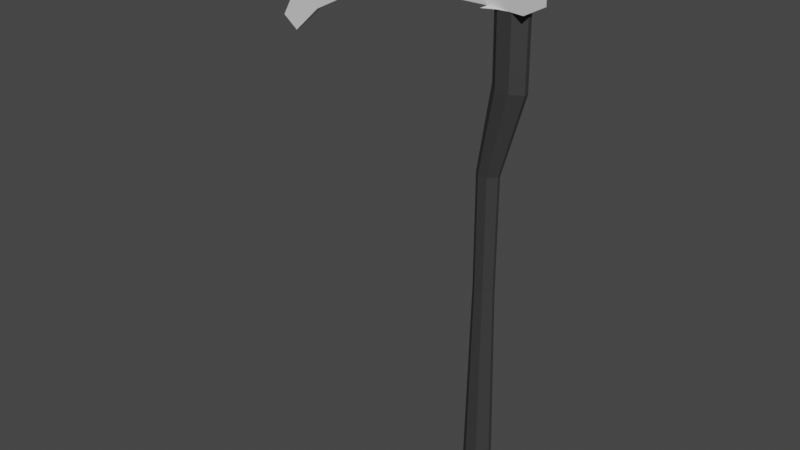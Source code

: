 # Source: Scythe.blend  (saved by Blender 2.91.10; exported with 4.5.12 LTS)
import bpy
from mathutils import Matrix  # noqa: F401  (used for matrix-valued properties, if any)

bpy.ops.wm.read_factory_settings(use_empty=True)
scene = bpy.context.scene
scene.name = 'Scene'

# ---- collections
col_collection = bpy.data.collections.new('Collection'); scene.collection.children.link(col_collection)

# ---- materials (node trees are filled in below, after node groups)
mat_blade = bpy.data.materials.new('Blade')
mat_blade.use_transparent_shadow = False
mat_handle = bpy.data.materials.new('Handle')
mat_handle.use_transparent_shadow = False

# ---- material node trees
mat_blade.use_nodes = True; mat_blade.node_tree.nodes.clear()
_N = mat_blade.node_tree.nodes; _L = mat_blade.node_tree.links
n0 = _N.new('ShaderNodeBsdfPrincipled'); n0.name = 'Principled BSDF'; n0.location = (10, 300)
n0.distribution = 'GGX'
n0.subsurface_method = 'BURLEY'
n0.inputs[3].default_value = 1.45
n0.inputs[27].default_value = (0.0, 0.0, 0.0, 1.0)
n0.inputs[28].default_value = 1.0
n1 = _N.new('ShaderNodeOutputMaterial'); n1.name = 'Material Output'; n1.location = (300, 300)
_L.new(n0.outputs[0], n1.inputs[0])
n1.is_active_output = True
mat_handle.use_nodes = True; mat_handle.node_tree.nodes.clear()
_N = mat_handle.node_tree.nodes; _L = mat_handle.node_tree.links
n0 = _N.new('ShaderNodeBsdfPrincipled'); n0.name = 'Principled BSDF'; n0.location = (10, 300)
n0.distribution = 'GGX'
n0.subsurface_method = 'BURLEY'
n0.inputs[0].default_value = (0.03968, 0.03968, 0.03968, 1.0)
n0.inputs[3].default_value = 1.45
n0.inputs[27].default_value = (0.0, 0.0, 0.0, 1.0)
n0.inputs[28].default_value = 1.0
n1 = _N.new('ShaderNodeOutputMaterial'); n1.name = 'Material Output'; n1.location = (300, 300)
_L.new(n0.outputs[0], n1.inputs[0])
n1.is_active_output = True

# ---- world
world_world = bpy.data.worlds.new('World'); scene.world = world_world
world_world.use_nodes = True; world_world.node_tree.nodes.clear()
_N = world_world.node_tree.nodes; _L = world_world.node_tree.links
n0 = _N.new('ShaderNodeOutputWorld'); n0.name = 'World Output'; n0.location = (300, 300)
n1 = _N.new('ShaderNodeBackground'); n1.name = 'Background'; n1.location = (10, 300)
n1.inputs[0].default_value = (0.05088, 0.05088, 0.05088, 1.0)
_L.new(n1.outputs[0], n0.inputs[0])
n0.is_active_output = True
world_world.color = (0.05088, 0.05088, 0.05088)
world_world.use_sun_shadow = False
world_world.sun_shadow_jitter_overblur = 0.0

# ---- meshes
me_cube_001 = bpy.data.meshes.new('Cube.001')
me_cube_001.from_pydata([(-0.0028, -0.0926, 3.486), (-0.0028, 0.0926, 3.486), (0.2509, 0.0926, 3.493), (0.2509, -0.0926, 3.493), (-0.02117, -0.04848, 3.02), (-0.02117, 0.04848, 3.02), (0.2948, -0.1237, 3.029), (-0.03392, -0.1237, 3.485), (-0.03392, 0.1237, 3.485), (0.2821, 0.1237, 3.494), (0.2821, -0.1237, 3.494), (-0.5731, -0.04458, 3.018), (-0.5731, 0.04458, 3.018), (-0.5848, -0.1138, 3.446), (-0.5848, 0.1138, 3.446), (-1.057, -0.04051, 2.94), (-1.057, 0.04051, 2.94), (-1.094, -0.1034, 3.327), (-1.094, 0.1034, 3.327), (-1.491, -0.02749, 2.723), (-1.491, 0.02749, 2.723), (-1.591, -0.07017, 2.967), (-1.591, 0.07017, 2.967), (-1.716, -0.01449, 2.524), (-1.716, 0.01449, 2.524), (-1.811, -0.03699, 2.626), (-1.811, 0.03699, 2.626), (-0.05203, -0.01771, -1.0), (-0.05111, -0.0926, -0.9251), (-0.1269, -0.01771, -0.9251), (-0.03461, -0.06275, 1.0), (-0.086, -0.012, 1.0), (-0.05203, 0.01771, -1.0), (-0.1269, 0.01771, -0.9251), (-0.05111, 0.0926, -0.9251), (-0.086, 0.012, 1.0), (-0.03461, 0.06275, 1.0), (0.05203, -0.01771, -1.0), (0.1269, -0.01771, -0.9251), (0.05108, -0.0926, -0.9251), (0.08599, -0.012, 1.0), (0.03458, -0.06275, 1.0), (0.05203, 0.01771, -1.0), (0.05108, 0.0926, -0.9251), (0.1269, 0.01771, -0.9251), (0.03458, 0.06275, 1.0), (0.08599, 0.012, 1.0), (-0.03573, -0.06491, 1.879), (-0.08897, -0.01242, 1.879), (-0.08897, 0.01242, 1.879), (-0.03573, 0.06491, 1.879), (0.03569, 0.06491, 1.879), (0.08896, 0.01242, 1.879), (0.08896, -0.01242, 1.879), (0.03569, -0.06491, 1.879), (0.0899, -0.0926, 2.517), (0.01625, -0.01771, 2.528), (0.01625, 0.01771, 2.528), (0.0899, 0.0926, 2.517), (0.1937, 0.0926, 2.501), (0.2673, 0.01771, 2.49), (0.2673, -0.01771, 2.49), (0.1937, -0.0926, 2.501), (0.009954, -0.01771, 3.021), (0.08349, -0.0926, 3.023), (-0.02113, -0.1237, 3.02), (0.08349, 0.0926, 3.023), (0.009954, 0.01771, 3.021), (-0.02113, 0.1237, 3.02), (0.2637, 0.01771, 3.028), (0.1901, 0.0926, 3.026), (0.2948, 0.1237, 3.029), (0.1901, -0.0926, 3.026), (0.2637, -0.01771, 3.028)], [], [(39, 41, 30, 28), (45, 36, 50, 51), (40, 46, 52, 53), (35, 31, 48, 49), (29, 31, 35, 33), (49, 48, 56, 57), (51, 50, 58, 59), (30, 41, 54, 47), (34, 36, 45, 43), (44, 46, 40, 38), (68, 67, 63, 65, 4, 5), (53, 52, 60, 61), (57, 56, 63, 67), (47, 54, 62, 55), (1, 2, 9, 8), (55, 62, 72, 64), (59, 58, 66, 70), (61, 60, 69, 73), (2, 1, 0, 3), (65, 64, 72, 6, 4), (3, 0, 7, 10), (6, 71, 9, 10), (7, 8, 14, 13), (4, 6, 10, 7), (71, 5, 8, 9), (71, 70, 66, 68, 5), (6, 73, 69, 71), (2, 3, 10, 9), (0, 1, 8, 7), (14, 12, 16, 18), (5, 4, 11, 12), (8, 5, 12, 14), (4, 7, 13, 11), (15, 17, 21, 19), (13, 14, 18, 17), (11, 13, 17, 15), (12, 11, 15, 16), (22, 20, 24, 26), (16, 15, 19, 20), (18, 16, 20, 22), (17, 18, 22, 21), (24, 23, 25, 26), (21, 22, 26, 25), (19, 21, 25, 23), (20, 19, 23, 24), (27, 28, 29), (32, 33, 34), (37, 38, 39), (42, 43, 44), (63, 64, 65), (66, 67, 68), (69, 70, 71), (72, 73, 6), (32, 27, 29, 33), (28, 30, 31, 29), (36, 34, 33, 35), (42, 32, 34, 43), (46, 44, 43, 45), (37, 42, 44, 38), (41, 39, 38, 40), (27, 37, 39, 28), (45, 51, 52, 46), (54, 41, 40, 53), (30, 47, 48, 31), (50, 36, 35, 49), (53, 61, 62, 54), (56, 48, 47, 55), (49, 57, 58, 50), (60, 52, 51, 59), (59, 70, 69, 60), (72, 62, 61, 73), (55, 64, 63, 56), (66, 58, 57, 67), (32, 42, 37, 27)])
me_cube_001.polygons.foreach_set('material_index', [1, 1, 1, 1, 1, 1, 1, 1, 1, 1, 0, 1, 1, 1, 0, 1, 1, 1, 0, 0, 0, 0, 0, 0, 0, 0, 0, 0, 0, 0, 0, 0, 0, 0, 0, 0, 0, 0, 0, 0, 0, 0, 0, 0, 0, 1, 1, 1, 1, 0, 0, 0, 0, 1, 1, 1, 1, 1, 1, 1, 1, 1, 1, 1, 1, 1, 1, 1, 1, 1, 1, 1, 1, 1])
_uv = me_cube_001.uv_layers.new(name='UVMap')
_uv.uv.foreach_set('vector', [0.3844, 0.8247, 0.625, 0.8247, 0.625, 0.9253, 0.3844, 0.9253, 0.625, 0.4253, 0.625, 0.3247, 0.625, 0.3248, 0.625, 0.4251, 0.625, 0.6489, 0.625, 0.6011, 0.625, 0.6011, 0.625, 0.6489, 0.625, 0.1489, 0.625, 0.1011, 0.625, 0.1011, 0.625, 0.1489, 0.3844, 0.1011, 0.625, 0.1011, 0.625, 0.1489, 0.3844, 0.1489, 0.625, 0.1489, 0.625, 0.1011, 0.625, 0.1011, 0.625, 0.1489, 0.625, 0.4251, 0.625, 0.3248, 0.625, 0.3234, 0.625, 0.4267, 0.625, 0.9253, 0.625, 0.8247, 0.625, 0.8249, 0.625, 0.9252, 0.3844, 0.3247, 0.625, 0.3247, 0.625, 0.4253, 0.3844, 0.4253, 0.3844, 0.6011, 0.625, 0.6011, 0.625, 0.6489, 0.3844, 0.6489, 0.625, 0.25, 0.625, 0.1489, 0.625, 0.1011, 0.625, 0.0, 0.625, 0.0, 0.625, 0.25, 0.625, 0.6489, 0.625, 0.6011, 0.625, 0.6011, 0.625, 0.6489, 0.625, 0.1489, 0.625, 0.1011, 0.625, 0.1011, 0.625, 0.1489, 0.625, 0.9252, 0.625, 0.8249, 0.625, 0.8233, 0.625, 0.9266, 0.875, 0.5, 0.625, 0.5, 0.625, 0.5, 0.875, 0.5, 0.625, 0.9266, 0.625, 0.8233, 0.625, 0.8225, 0.625, 0.9275, 0.625, 0.4267, 0.625, 0.3234, 0.625, 0.3225, 0.625, 0.4275, 0.625, 0.6489, 0.625, 0.6011, 0.625, 0.6011, 0.625, 0.6489, 0.625, 0.5, 0.875, 0.5, 0.875, 0.75, 0.625, 0.75, 0.625, 1.0, 0.625, 0.9275, 0.625, 0.8225, 0.625, 0.75, 0.625, 1.0, 0.625, 0.75, 0.875, 0.75, 0.875, 0.75, 0.625, 0.75, 0.625, 0.75, 0.625, 0.5, 0.625, 0.5, 0.625, 0.75, 0.875, 0.75, 0.875, 0.5, 0.875, 0.5, 0.875, 0.75, 0.625, 1.0, 0.625, 0.75, 0.625, 0.75, 0.625, 1.0, 0.625, 0.5, 0.625, 0.25, 0.625, 0.25, 0.625, 0.5, 0.625, 0.5, 0.625, 0.4275, 0.625, 0.3225, 0.625, 0.25, 0.625, 0.25, 0.625, 0.75, 0.625, 0.6489, 0.625, 0.6011, 0.625, 0.5, 0.625, 0.5, 0.625, 0.75, 0.625, 0.75, 0.625, 0.5, 0.875, 0.75, 0.875, 0.5, 0.875, 0.5, 0.875, 0.75, 0.625, 0.25, 0.625, 0.25, 0.625, 0.25, 0.625, 0.25, 0.625, 0.25, 0.625, 0.0, 0.625, 0.0, 0.625, 0.25, 0.625, 0.25, 0.625, 0.25, 0.625, 0.25, 0.625, 0.25, 0.625, 1.0, 0.625, 1.0, 0.625, 1.0, 0.625, 1.0, 0.625, 1.0, 0.625, 1.0, 0.625, 1.0, 0.625, 1.0, 0.875, 0.75, 0.875, 0.5, 0.875, 0.5, 0.875, 0.75, 0.625, 1.0, 0.625, 1.0, 0.625, 1.0, 0.625, 1.0, 0.625, 0.25, 0.625, 0.0, 0.625, 0.0, 0.625, 0.25, 0.625, 0.25, 0.625, 0.25, 0.625, 0.25, 0.625, 0.25, 0.625, 0.25, 0.625, 0.0, 0.625, 0.0, 0.625, 0.25, 0.625, 0.25, 0.625, 0.25, 0.625, 0.25, 0.625, 0.25, 0.875, 0.75, 0.875, 0.5, 0.875, 0.5, 0.875, 0.75, 0.625, 0.25, 0.625, 0.0, 0.625, 0.0, 0.625, 0.25, 0.875, 0.75, 0.875, 0.5, 0.875, 0.5, 0.875, 0.75, 0.625, 1.0, 0.625, 1.0, 0.625, 1.0, 0.625, 1.0, 0.625, 0.25, 0.625, 0.0, 0.625, 0.0, 0.625, 0.25, 0.1988, 0.6489, 0.1997, 0.75, 0.125, 0.6489, 0.1988, 0.6011, 0.125, 0.6011, 0.1997, 0.5, 0.3012, 0.6489, 0.375, 0.6489, 0.3003, 0.75, 0.3012, 0.6011, 0.3003, 0.5, 0.375, 0.6011, 0.625, 0.1011, 0.625, 0.0, 0.625, 0.0, 0.625, 0.3225, 0.625, 0.25, 0.625, 0.25, 0.625, 0.6011, 0.625, 0.5, 0.625, 0.5, 0.625, 0.8225, 0.625, 0.75, 0.625, 0.75, 0.1988, 0.6011, 0.1988, 0.6489, 0.125, 0.6489, 0.125, 0.6011, 0.3844, 0.0, 0.625, 0.0, 0.625, 0.1011, 0.3844, 0.1011, 0.625, 0.3247, 0.3844, 0.3247, 0.3844, 0.1489, 0.625, 0.1489, 0.3012, 0.6011, 0.1988, 0.6011, 0.1997, 0.5, 0.3003, 0.5, 0.625, 0.6011, 0.3844, 0.6011, 0.3844, 0.4253, 0.625, 0.4253, 0.3012, 0.6489, 0.3012, 0.6011, 0.3844, 0.6011, 0.3844, 0.6489, 0.625, 0.8247, 0.3844, 0.8247, 0.3844, 0.6489, 0.625, 0.6489, 0.1988, 0.6489, 0.3012, 0.6489, 0.3003, 0.75, 0.1997, 0.75, 0.625, 0.4253, 0.625, 0.4251, 0.625, 0.6011, 0.625, 0.6011, 0.625, 0.8249, 0.625, 0.8247, 0.625, 0.6489, 0.625, 0.6489, 0.625, 0.0, 0.625, 0.0, 0.625, 0.1011, 0.625, 0.1011, 0.625, 0.3248, 0.625, 0.3247, 0.625, 0.1489, 0.625, 0.1489, 0.625, 0.6489, 0.625, 0.6489, 0.625, 0.8233, 0.625, 0.8249, 0.625, 0.1011, 0.625, 0.1011, 0.625, 0.0, 0.625, 0.0, 0.625, 0.1489, 0.625, 0.1489, 0.625, 0.3234, 0.625, 0.3248, 0.625, 0.6011, 0.625, 0.6011, 0.625, 0.4251, 0.625, 0.4267, 0.625, 0.4267, 0.625, 0.4275, 0.625, 0.6011, 0.625, 0.6011, 0.625, 0.8225, 0.625, 0.8233, 0.625, 0.6489, 0.625, 0.6489, 0.625, 0.9266, 0.625, 0.9275, 0.625, 1.0, 0.625, 1.0, 0.625, 0.3225, 0.625, 0.3234, 0.625, 0.1489, 0.625, 0.1489, 0.1988, 0.6011, 0.3012, 0.6011, 0.3012, 0.6489, 0.1988, 0.6489])
me_cube_001.materials.append(mat_blade)
me_cube_001.materials.append(mat_handle)
me_cube_001.use_remesh_fix_poles = True
me_cube_001.use_remesh_preserve_attributes = False
me_cube_001.use_mirror_vertex_groups = False
me_cube_001.update()

# ---- objects
ob_cube = bpy.data.objects.new('Cube', me_cube_001)

# ---- transforms, parenting, visibility, modifiers, constraints
ob_cube.location = (0.0, 0.0, 0.0)
ob_cube.lineart.crease_threshold = 0.0

# ---- collection membership
col_collection.objects.link(ob_cube)

# ---- scene / render settings (as saved in the file)
scene.frame_start = 1; scene.frame_end = 250; scene.frame_set(1)
scene.render.engine = 'BLENDER_EEVEE_NEXT'
scene.cycles.use_denoising = False
scene.cycles.samples = 128
scene.cycles.sampling_pattern = 'TABULATED_SOBOL'
scene.cycles.use_adaptive_sampling = False
scene.cycles.use_light_tree = False
scene.view_settings.view_transform = 'Filmic'
bpy.context.view_layer.update()

# ---- added for rendering (the .blend has no active camera and no usable light): camera, sun
cam_auto = bpy.data.cameras.new('AutoCamera')
cam_auto.lens = 50.0
cam_auto.sensor_width = 36.0
cam_auto.clip_end = 1000.0
ob_auto_camera = bpy.data.objects.new('AutoCamera', cam_auto)
scene.collection.objects.link(ob_auto_camera)
ob_auto_camera.location = (3.83931, -5.51659, 4.92462)
ob_auto_camera.rotation_euler = (1.09748, -7.21219e-08, 0.694738)
scene.camera = ob_auto_camera
light_auto_sun = bpy.data.lights.new('AutoSun', 'SUN')
light_auto_sun.energy = 3.0
light_auto_sun.angle = 0.0523599
ob_auto_sun = bpy.data.objects.new('AutoSun', light_auto_sun)
scene.collection.objects.link(ob_auto_sun)
ob_auto_sun.rotation_euler = (0.872665, 0.174533, 0.523599)
bpy.context.view_layer.update()
